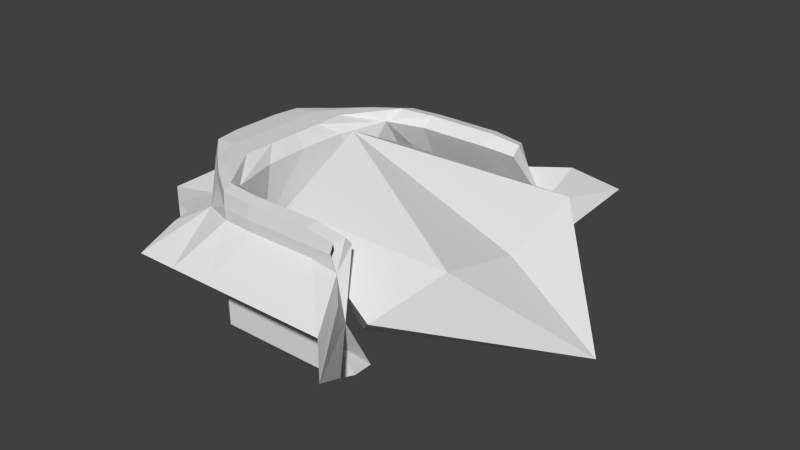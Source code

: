 # Source: SquareShip.blend  (saved by Blender 2.76.0; exported with 4.5.12 LTS)
import bpy
from mathutils import Matrix  # noqa: F401  (used for matrix-valued properties, if any)

bpy.ops.wm.read_factory_settings(use_empty=True)
scene = bpy.context.scene
scene.name = 'Scene'

# ---- collections
col_collection_1 = bpy.data.collections.new('Collection 1'); scene.collection.children.link(col_collection_1)

# ---- world
world_world = bpy.data.worlds.new('World'); scene.world = world_world
world_world.color = (0.05088, 0.05088, 0.05088)
world_world.use_sun_shadow = False
world_world.sun_shadow_jitter_overblur = 0.0
world_world.cycles.sampling_method = 'MANUAL'
world_world.cycles.sample_map_resolution = 256

# ---- meshes
me_cube_007 = bpy.data.meshes.new('Cube.007')
me_cube_007.from_pydata([(1.161, -1.526, 0.4102), (-0.7876, -1.282, 0.375), (-0.75, -1.2, -0.375), (-1.5, -0.6, -0.375), (0.797, -1.477, 0.4219), (-1.5, -0.3, -0.375), (-0.3749, -1.452, 0.4219), (0.375, -1.5, -0.375), (-1.5, 0.0, -0.375), (-1.382, 0.6253, 0.4125), (0.75, 1.5, -0.375), (1.161, 1.526, 0.4102), (-0.375, 1.5, -0.375), (-1.125, 0.9, -0.375), (-0.75, 1.2, -0.375), (0.4064, 1.477, 0.4219), (-1.5, 0.3, -0.375), (0.01573, -1.477, 0.4219), (-1.382, -0.6253, 0.4125), (0.75, -1.5, -0.375), (1.125, -1.5, -0.375), (-0.375, -1.5, -0.375), (-1.125, -0.9, -0.375), (-1.119, -0.9625, 0.3125), (1.5, -1.875, -0.375), (1.5, -1.875, 0.375), (-1.345, -0.307, 0.4375), (0.4064, -1.477, 0.4219), (1.329, -1.609, 0.0), (-1.75, 0.0, 0.0), (0.0, -1.5, -0.375), (-1.75, -0.9375, 0.0), (-1.75, 0.0, 0.1875), (-1.125, -1.5, 0.0), (-1.75, 0.0, -0.1875), (-1.75, -0.4688, 0.0), (-1.75, -0.9375, 0.1875), (-1.75, -0.9375, -0.1875), (-1.125, -1.5, -0.375), (-1.125, -1.5, -0.1875), (-1.75, -0.4688, -0.1875), (-1.75, -0.4688, 0.1875), (-1.125, -1.5, 0.1875), (1.308, -1.95, 0.0), (0.8203, -1.95, 0.0), (0.3328, -1.95, 0.0), (-0.1547, -1.95, 0.0), (-0.6422, -1.95, 0.0), (-1.13, -1.95, 0.0), (1.795, -2.438, 0.0), (0.01573, 1.477, 0.4219), (1.125, 1.5, -0.375), (-1.119, 0.9625, 0.3125), (1.5, 1.875, -0.375), (1.5, 1.875, 0.375), (-0.7876, 1.282, 0.375), (-1.345, 0.307, 0.4375), (1.329, 1.609, 0.0), (0.0, 1.5, -0.375), (-1.42, 0.0, 0.4125), (-1.75, 0.9375, 0.0), (-1.5, 0.6, -0.375), (0.797, 1.477, 0.4219), (-1.125, 1.5, 0.0), (-1.75, 0.4688, 0.0), (-1.75, 0.9375, 0.1875), (-1.75, 0.9375, -0.1875), (-0.3749, 1.452, 0.4219), (0.375, 1.5, -0.375), (-1.125, 1.5, -0.375), (-1.125, 1.5, -0.1875), (-1.75, 0.4688, -0.1875), (-1.75, 0.4688, 0.1875), (-1.125, 1.5, 0.1875), (1.308, 1.95, 0.0), (0.8203, 1.95, 0.0), (0.3328, 1.95, 0.0), (-0.1547, 1.95, 0.0), (-0.6422, 1.95, 0.0), (-1.13, 1.95, 0.0), (1.795, 2.438, 0.0)], [], [(41, 32, 29, 35), (31, 35, 40, 37), (35, 29, 34, 40), (36, 41, 35, 31), (33, 48, 42), (39, 48, 33), (38, 48, 39), (25, 49, 28), (24, 28, 49), (38, 39, 22), (33, 42, 23), (33, 23, 22, 39), (37, 22, 31), (31, 23, 36), (22, 23, 31), (28, 24, 20), (18, 26, 41, 36), (27, 17, 46, 45), (21, 30, 46, 47), (19, 20, 43, 44), (20, 24, 49, 43), (18, 36, 23), (60, 66, 71, 64), (65, 60, 64, 72), (63, 73, 79), (70, 63, 79), (69, 70, 79), (68, 58, 77, 76), (55, 79, 73), (55, 67, 78, 79), (54, 57, 80), (53, 80, 57), (63, 52, 73), (60, 65, 52), (57, 51, 53), (67, 50, 77, 78), (51, 74, 80, 53), (55, 73, 52), (37, 40, 5, 3), (7, 45, 46, 30), (26, 59, 32, 41), (1, 42, 48), (2, 48, 38), (1, 48, 47, 6), (27, 45, 44, 4), (28, 0, 25), (4, 44, 43, 0), (7, 19, 44, 45), (3, 22, 37), (40, 34, 8, 5), (6, 47, 46, 17), (0, 43, 49, 25), (2, 21, 47, 48), (1, 23, 42), (72, 64, 29, 32), (66, 61, 16, 71), (64, 71, 34, 29), (56, 72, 32, 59), (14, 69, 79), (15, 62, 75, 76), (57, 54, 11), (62, 11, 74, 75), (68, 76, 75, 10), (69, 13, 70), (63, 70, 13, 52), (61, 66, 13), (66, 60, 13), (13, 60, 52), (71, 16, 8, 34), (9, 65, 72, 56), (15, 76, 77, 50), (11, 54, 80, 74), (14, 79, 78, 12), (12, 78, 77, 58), (10, 75, 74, 51), (9, 52, 65)])
me_cube_007.use_remesh_preserve_volume = False
me_cube_007.use_remesh_preserve_attributes = False
me_cube_007.use_mirror_vertex_groups = False
me_cube_007.update()
me_cube_005 = bpy.data.meshes.new('Cube.005')
me_cube_005.from_pydata([(0.0, -1.5, -0.75), (0.75, -1.5, -0.75), (0.7551, -1.483, 0.7266), (-0.03454, -1.134, -0.75), (-0.8412, -0.7118, 0.75), (1.125, -1.5, -0.75), (-1.453, -0.3, 0.7266), (0.3754, -1.483, 0.7266), (-1.139, 0.0, 0.75), (-0.03022, -1.35, 0.75), (0.0, -1.5, -0.5625), (-1.5, 0.0, -0.5625), (-0.384, -1.445, 0.7266), (0.375, -1.5, -0.75), (1.088, -1.483, 0.6797), (0.0, -1.5, 0.5625), (-0.825, -1.14, 0.5813), (1.161, -1.526, 0.4102), (0.75, -1.5, -0.5625), (-0.75, -1.2, -0.5625), (-0.438, -1.304, 0.75), (1.132, -1.368, 0.7031), (0.378, -1.361, -0.75), (1.203, -1.361, -0.75), (-0.447, -1.361, -0.75), (1.125, -1.5, -0.5625), (0.375, -1.5, 0.5625), (1.062, -1.5, 0.5625), (-0.375, -1.462, 0.5625), (-1.5, -0.3, -0.5625), (-1.139, -0.3038, 0.75), (-1.125, -0.9, -0.75), (-0.004317, -1.483, 0.7266), (-1.5, -0.6, -0.75), (-0.7637, -1.174, 0.7266), (-1.406, -0.6, 0.7266), (-0.75, -1.2, -0.75), (-0.06691, -1.252, 0.625), (-0.8595, 0.0, -0.75), (-0.7876, -1.282, 0.375), (-0.8595, -0.66, -0.75), (-0.75, -1.2, -0.375), (-0.375, -1.5, -0.75), (-0.03454, -1.361, -0.75), (-1.5, -0.3, -0.75), (-1.5, 0.0, 0.5625), (-1.388, -0.66, 0.5813), (-1.5, -0.6, -0.5625), (0.75, -1.5, 0.5625), (-1.125, -0.6, -0.75), (-0.8595, -0.99, -0.75), (-0.8595, -0.33, -0.75), (1.203, -1.134, -0.75), (0.7905, -1.361, -0.75), (0.3462, -1.252, 0.625), (0.7854, -1.35, 0.75), (-1.139, -0.6075, 0.75), (-0.8275, -1.01, 0.75), (-0.8412, -0.3495, 0.75), (-0.375, -1.5, -0.5625), (-1.103, -0.8825, 0.7188), (0.3776, -1.35, 0.75), (-1.125, -0.3, -0.75), (-1.5, -0.3, 0.5625), (0.375, -1.5, -0.5625), (-0.447, -0.5156, -0.75), (-0.612, -0.7219, 0.0), (-0.612, -1.588, 0.0), (-0.612, -6.358e-09, 0.0), (-0.117, -1.588, 0.0), (0.378, -1.588, 0.0), (0.873, -1.588, 0.0), (-1.5, -0.6, -0.375), (0.797, -1.477, 0.4219), (-1.5, -0.3, -0.375), (-0.3749, -1.452, 0.4219), (0.375, -1.5, -0.375), (-1.5, 0.0, -0.75), (0.0, 1.5, -0.75), (0.75, 1.5, -0.75), (0.7551, 1.483, 0.7266), (-0.03454, 1.134, -0.75), (-1.5, 0.0, -0.375), (-1.382, 0.6253, 0.4125), (0.75, 1.5, -0.375), (-0.8412, 0.7118, 0.75), (1.125, 1.5, -0.75), (-1.453, 0.3, 0.7266), (0.3754, 1.483, 0.7266), (-0.03022, 1.35, 0.75), (0.0, 1.5, -0.5625), (-0.384, 1.445, 0.7266), (0.375, 1.5, -0.75), (1.088, 1.483, 0.6797), (-0.7139, 0.0, 0.6161), (-1.125, 0.0, -0.75), (0.0, 1.5, 0.5625), (-0.825, 1.14, 0.5813), (1.161, 1.526, 0.4102), (0.75, 1.5, -0.5625), (-0.75, 1.2, -0.5625), (-0.375, 1.5, -0.375), (-0.438, 1.304, 0.75), (1.132, 1.368, 0.7031), (0.378, 1.361, -0.75), (1.203, 1.361, -0.75), (-0.447, 1.361, -0.75), (1.125, 1.5, -0.5625), (0.375, 1.5, 0.5625), (1.062, 1.5, 0.5625), (-0.375, 1.462, 0.5625), (-1.5, 0.3, -0.5625), (-1.139, 0.3038, 0.75), (-1.125, 0.9, -0.75), (-1.125, 0.9, -0.375), (-1.453, 0.0, 0.7266), (-0.004317, 1.483, 0.7266), (-1.5, 0.6, -0.75), (-0.7637, 1.174, 0.7266), (-1.406, 0.6, 0.7266), (-0.75, 1.2, -0.75), (-0.8412, 0.0, 0.75), (-0.06691, 1.252, 0.625), (-0.8595, 0.66, -0.75), (0.7593, 1.252, 0.625), (-0.75, 1.2, -0.375), (-0.375, 1.5, -0.75), (-0.03454, 1.361, -0.75), (-1.5, 0.3, -0.75), (-1.388, 0.66, 0.5813), (-1.5, 0.6, -0.5625), (0.75, 1.5, 0.5625), (0.4064, 1.477, 0.4219), (-1.125, 0.6, -0.75), (-0.8595, 0.99, -0.75), (-0.8595, 0.33, -0.75), (1.203, 1.134, -0.75), (0.7905, 1.361, -0.75), (1.125, 1.276, 0.6), (0.7854, 1.35, 0.75), (-1.139, 0.6075, 0.75), (-0.8275, 1.01, 0.75), (-0.8412, 0.3495, 0.75), (-0.375, 1.5, -0.5625), (-0.6871, 0.5425, 0.6161), (-1.103, 0.8825, 0.7188), (0.3776, 1.35, 0.75), (-1.125, 0.3, -0.75), (-1.5, 0.3, 0.5625), (0.375, 1.5, -0.5625), (-0.447, 0.5156, -0.75), (-0.612, 0.7219, 0.0), (-0.612, 1.588, 0.0), (-0.117, 1.588, 0.0), (0.378, 1.588, 0.0), (0.873, 1.588, 0.0), (-1.5, 0.3, -0.375), (0.01573, -1.477, 0.4219), (-1.382, -0.6253, 0.4125), (0.75, -1.5, -0.375), (-0.447, 0.0, -0.75), (1.125, -1.5, -0.375), (-0.447, -1.134, -0.75), (-0.375, -1.5, -0.375), (-1.125, -0.9, -0.375), (-1.119, -0.9625, 0.3125), (0.7905, -1.134, -0.75), (0.7593, -1.252, 0.625), (-1.345, -0.307, 0.4375), (0.4064, -1.477, 0.4219), (0.378, -1.134, -0.75), (1.125, -1.276, 0.6), (-0.5142, -1.121, 0.6328), (-0.6871, -0.5425, 0.6161), (1.329, -1.609, 0.0), (0.0, -1.5, -0.375), (-1.125, -1.5, -0.375), (0.01573, 1.477, 0.4219), (1.125, 1.5, -0.375), (-0.447, 1.134, -0.75), (-1.119, 0.9625, 0.3125), (-0.7876, 1.282, 0.375), (0.7905, 1.134, -0.75), (-1.345, 0.307, 0.4375), (0.378, 1.134, -0.75), (0.3462, 1.252, 0.625), (-0.5142, 1.121, 0.6328), (1.329, 1.609, 0.0), (0.0, 1.5, -0.375), (-1.42, 0.0, 0.4125), (-1.5, 0.6, -0.375), (0.797, 1.477, 0.4219), (-0.3749, 1.452, 0.4219), (0.375, 1.5, -0.375), (-1.125, 1.5, -0.375)], [], [(25, 18, 1, 5), (49, 62, 51, 40), (33, 44, 62, 49), (46, 60, 35), (35, 60, 56), (34, 57, 60), (70, 69, 37, 54), (21, 14, 17), (64, 10, 0, 13), (28, 16, 39, 75), (27, 48, 73, 17), (61, 54, 37, 9), (59, 19, 36, 42), (10, 59, 42, 0), (12, 20, 57, 34), (32, 9, 20, 12), (57, 4, 56, 60), (14, 21, 55, 2), (7, 61, 9, 32), (2, 55, 61, 7), (13, 22, 53, 1), (0, 43, 22, 13), (1, 53, 23, 5), (42, 24, 43, 0), (36, 50, 24, 42), (2, 7, 26, 48), (7, 32, 15, 26), (14, 2, 48, 27), (32, 12, 28, 15), (12, 34, 16, 28), (35, 6, 63, 46), (47, 29, 44, 33), (72, 74, 29, 47), (18, 64, 13, 1), (56, 30, 6, 35), (4, 58, 30, 56), (16, 60, 46), (16, 34, 60), (31, 19, 47), (47, 33, 31), (36, 19, 31), (36, 31, 50), (49, 31, 33), (49, 40, 50, 31), (107, 86, 79, 99), (133, 123, 135, 147), (117, 133, 147, 128), (129, 119, 145), (119, 140, 145), (118, 145, 141), (103, 98, 93), (149, 92, 78, 90), (103, 139, 124, 138), (144, 142, 121, 94), (143, 126, 120, 100), (90, 78, 126, 143), (101, 143, 100, 125), (91, 118, 141, 102), (116, 91, 102, 89), (141, 145, 140, 85), (93, 80, 139, 103), (88, 116, 89, 146), (80, 88, 146, 139), (92, 79, 137, 104), (78, 92, 104, 127), (79, 86, 105, 137), (128, 147, 95, 77), (126, 78, 127, 106), (120, 126, 106, 134), (80, 131, 108, 88), (88, 108, 96, 116), (93, 109, 131, 80), (116, 96, 110, 91), (91, 110, 97, 118), (119, 129, 148, 87), (130, 117, 128, 111), (99, 79, 92, 149), (140, 119, 87, 112), (85, 140, 112, 142), (97, 129, 145), (97, 145, 118), (113, 130, 100), (130, 113, 117), (120, 113, 100), (120, 134, 113), (133, 117, 113), (133, 113, 134, 123), (138, 98, 103), (168, 158, 173), (166, 170, 159), (159, 161, 166), (158, 165, 173), (173, 165, 172), (192, 181, 186), (180, 186, 181), (161, 159, 18, 25), (55, 167, 54, 61), (70, 71, 166, 170), (174, 71, 167, 171), (52, 166, 71, 174), (54, 167, 71, 70), (172, 37, 69, 67), (172, 67, 66, 173), (63, 45, 189, 168), (30, 8, 115, 6), (29, 11, 77, 44), (26, 15, 157, 169), (24, 162, 3, 43), (62, 95, 38, 51), (22, 170, 166, 53), (21, 171, 167, 55), (20, 172, 4, 57), (173, 94, 121, 58), (175, 163, 59, 10), (163, 41, 19, 59), (172, 173, 58, 4), (9, 37, 172, 20), (43, 3, 170, 22), (53, 166, 52, 23), (44, 77, 95, 62), (50, 40, 162, 24), (48, 26, 169, 73), (15, 28, 75, 157), (46, 63, 168, 158), (6, 115, 45, 63), (74, 82, 11, 29), (159, 76, 64, 18), (76, 175, 10, 64), (40, 51, 65, 162), (51, 38, 160, 65), (58, 121, 8, 30), (158, 165, 39, 16, 46), (47, 19, 41, 164, 72), (67, 162, 65, 66), (68, 66, 65, 160), (67, 69, 3, 162), (170, 3, 69, 70), (94, 173, 66, 68), (5, 23, 161), (161, 23, 52), (17, 174, 171), (174, 161, 52), (171, 21, 17), (178, 107, 99, 84), (139, 146, 185, 124), (154, 185, 122, 153), (154, 184, 182, 155), (187, 138, 124, 155), (136, 187, 155, 182), (185, 154, 155, 124), (186, 152, 153, 122), (186, 144, 151, 152), (148, 183, 189, 45), (112, 87, 115, 8), (111, 128, 77, 11), (110, 192, 181, 97), (109, 98, 191, 131), (108, 132, 177, 96), (106, 127, 81, 179), (147, 135, 38, 95), (104, 137, 182, 184), (146, 89, 122, 185), (102, 141, 85, 186), (188, 90, 143, 101), (186, 85, 142, 144), (89, 102, 186, 122), (127, 104, 184, 81), (137, 105, 136, 182), (134, 106, 179, 123), (131, 191, 132, 108), (96, 177, 192, 110), (129, 83, 183, 148), (87, 148, 45, 115), (190, 130, 111, 156), (156, 111, 11, 82), (84, 99, 149, 193), (193, 149, 90, 188), (123, 179, 150, 135), (135, 150, 160, 38), (142, 112, 8, 121), (83, 129, 97, 181, 180), (130, 190, 114, 125, 100), (152, 151, 150, 179), (68, 160, 150, 151), (152, 179, 81, 153), (184, 154, 153, 81), (94, 68, 151, 144), (86, 178, 105), (178, 136, 105), (98, 138, 187), (187, 136, 178), (54, 169, 167), (72, 65, 74), (75, 172, 39), (172, 75, 37), (167, 73, 171), (73, 167, 169), (3, 162, 163), (166, 161, 52), (163, 162, 41), (173, 94, 168), (37, 157, 54), (169, 54, 157), (175, 3, 163), (76, 3, 175), (76, 159, 170), (3, 76, 170), (41, 162, 164), (162, 65, 164), (164, 65, 72), (65, 160, 74), (74, 160, 82), (168, 94, 189), (165, 39, 172), (75, 157, 37), (17, 171, 73), (41, 176, 164), (185, 124, 132), (190, 156, 150), (186, 122, 192), (124, 138, 191), (191, 132, 124), (81, 101, 179), (182, 136, 178), (101, 125, 179), (144, 183, 94), (183, 144, 83), (122, 185, 177), (132, 177, 185), (188, 101, 81), (193, 188, 81), (193, 184, 84), (81, 184, 193), (182, 84, 184), (84, 182, 178), (125, 114, 179), (179, 114, 150), (114, 190, 150), (150, 156, 160), (156, 82, 160), (183, 189, 94), (83, 144, 180), (144, 186, 180), (192, 122, 177), (98, 191, 138), (125, 114, 194)])
me_cube_005.use_remesh_preserve_volume = False
me_cube_005.use_remesh_preserve_attributes = False
me_cube_005.use_mirror_vertex_groups = False
me_cube_005.update()
me_cube_001 = bpy.data.meshes.new('Cube.001')
me_cube_001.from_pydata([(-0.5, -1.0, -0.5), (-1.5, -1.0, 0.5), (-0.5, 1.0, -0.5), (-1.5, 1.0, 0.5), (1.5, 0.0, -0.5), (0.5, -1.0, 0.5), (-1.5, 0.0, 1.0), (0.5, 1.0, 0.5), (0.0, -1.5, 0.0), (0.0, 1.5, 0.0), (-0.5, 0.0, -0.5), (-2.0, 0.0, 0.0), (0.5, 0.0, 0.25)], [], [(2, 11, 3), (3, 11, 6), (5, 4, 8), (4, 8, 0), (1, 8, 5), (1, 0, 8), (7, 9, 3), (2, 3, 9), (4, 7, 12), (0, 10, 2, 4), (4, 9, 7), (4, 2, 9), (0, 11, 2), (1, 11, 0), (6, 11, 1), (3, 6, 7), (1, 5, 6), (7, 6, 12), (5, 12, 6), (12, 5, 4)])
me_cube_001.use_remesh_preserve_volume = False
me_cube_001.use_remesh_preserve_attributes = False
me_cube_001.use_mirror_vertex_groups = False
me_cube_001.update()

# ---- objects
ob_cube_001 = bpy.data.objects.new('Cube.001', me_cube_007)
ob_cube_002 = bpy.data.objects.new('Cube.002', me_cube_005)
ob_cube = bpy.data.objects.new('Cube', me_cube_001)

# ---- transforms, parenting, visibility, modifiers, constraints
ob_cube_001.location = (-1.5, 0.0, 0.0)
ob_cube_001.scale = (1.0, -1.0, 1.0)
ob_cube_001.lineart.crease_threshold = 0.0
ob_cube_002.location = (-1.5, 0.0, 0.0)
ob_cube_002.scale = (1.0, -1.0, 1.0)
ob_cube_002.lineart.crease_threshold = 0.0
ob_cube.location = (0.0, 0.0, 0.0)
ob_cube.lineart.crease_threshold = 0.0

# ---- collection membership
col_collection_1.objects.link(ob_cube_001)
col_collection_1.objects.link(ob_cube_002)
col_collection_1.objects.link(ob_cube)

# ---- scene / render settings (as saved in the file)
scene.frame_start = 1; scene.frame_end = 250; scene.frame_set(1)
scene.render.engine = 'BLENDER_EEVEE_NEXT'
scene.render.resolution_percentage = 50
scene.render.dither_intensity = 0.0
scene.cycles.use_denoising = False
scene.cycles.samples = 10
scene.cycles.sampling_pattern = 'TABULATED_SOBOL'
scene.cycles.light_sampling_threshold = 0.0
scene.cycles.use_adaptive_sampling = False
scene.cycles.use_light_tree = False
scene.cycles.blur_glossy = 0.0
scene.cycles.pixel_filter_type = 'GAUSSIAN'
scene.cycles.sample_clamp_indirect = 0.0
scene.view_settings.view_transform = 'Standard'
bpy.context.view_layer.update()

# ---- added for rendering (the .blend has no active camera and no usable light): camera, sun
cam_auto = bpy.data.cameras.new('AutoCamera')
cam_auto.lens = 50.0
cam_auto.sensor_width = 36.0
cam_auto.clip_end = 1000.0
ob_auto_camera = bpy.data.objects.new('AutoCamera', cam_auto)
scene.collection.objects.link(ob_auto_camera)
ob_auto_camera.location = (5.62734, -7.8028, 5.32687)
ob_auto_camera.rotation_euler = (1.09748, -7.21219e-08, 0.694738)
scene.camera = ob_auto_camera
light_auto_sun = bpy.data.lights.new('AutoSun', 'SUN')
light_auto_sun.energy = 3.0
light_auto_sun.angle = 0.0523599
ob_auto_sun = bpy.data.objects.new('AutoSun', light_auto_sun)
scene.collection.objects.link(ob_auto_sun)
ob_auto_sun.rotation_euler = (0.872665, 0.174533, 0.523599)
bpy.context.view_layer.update()
